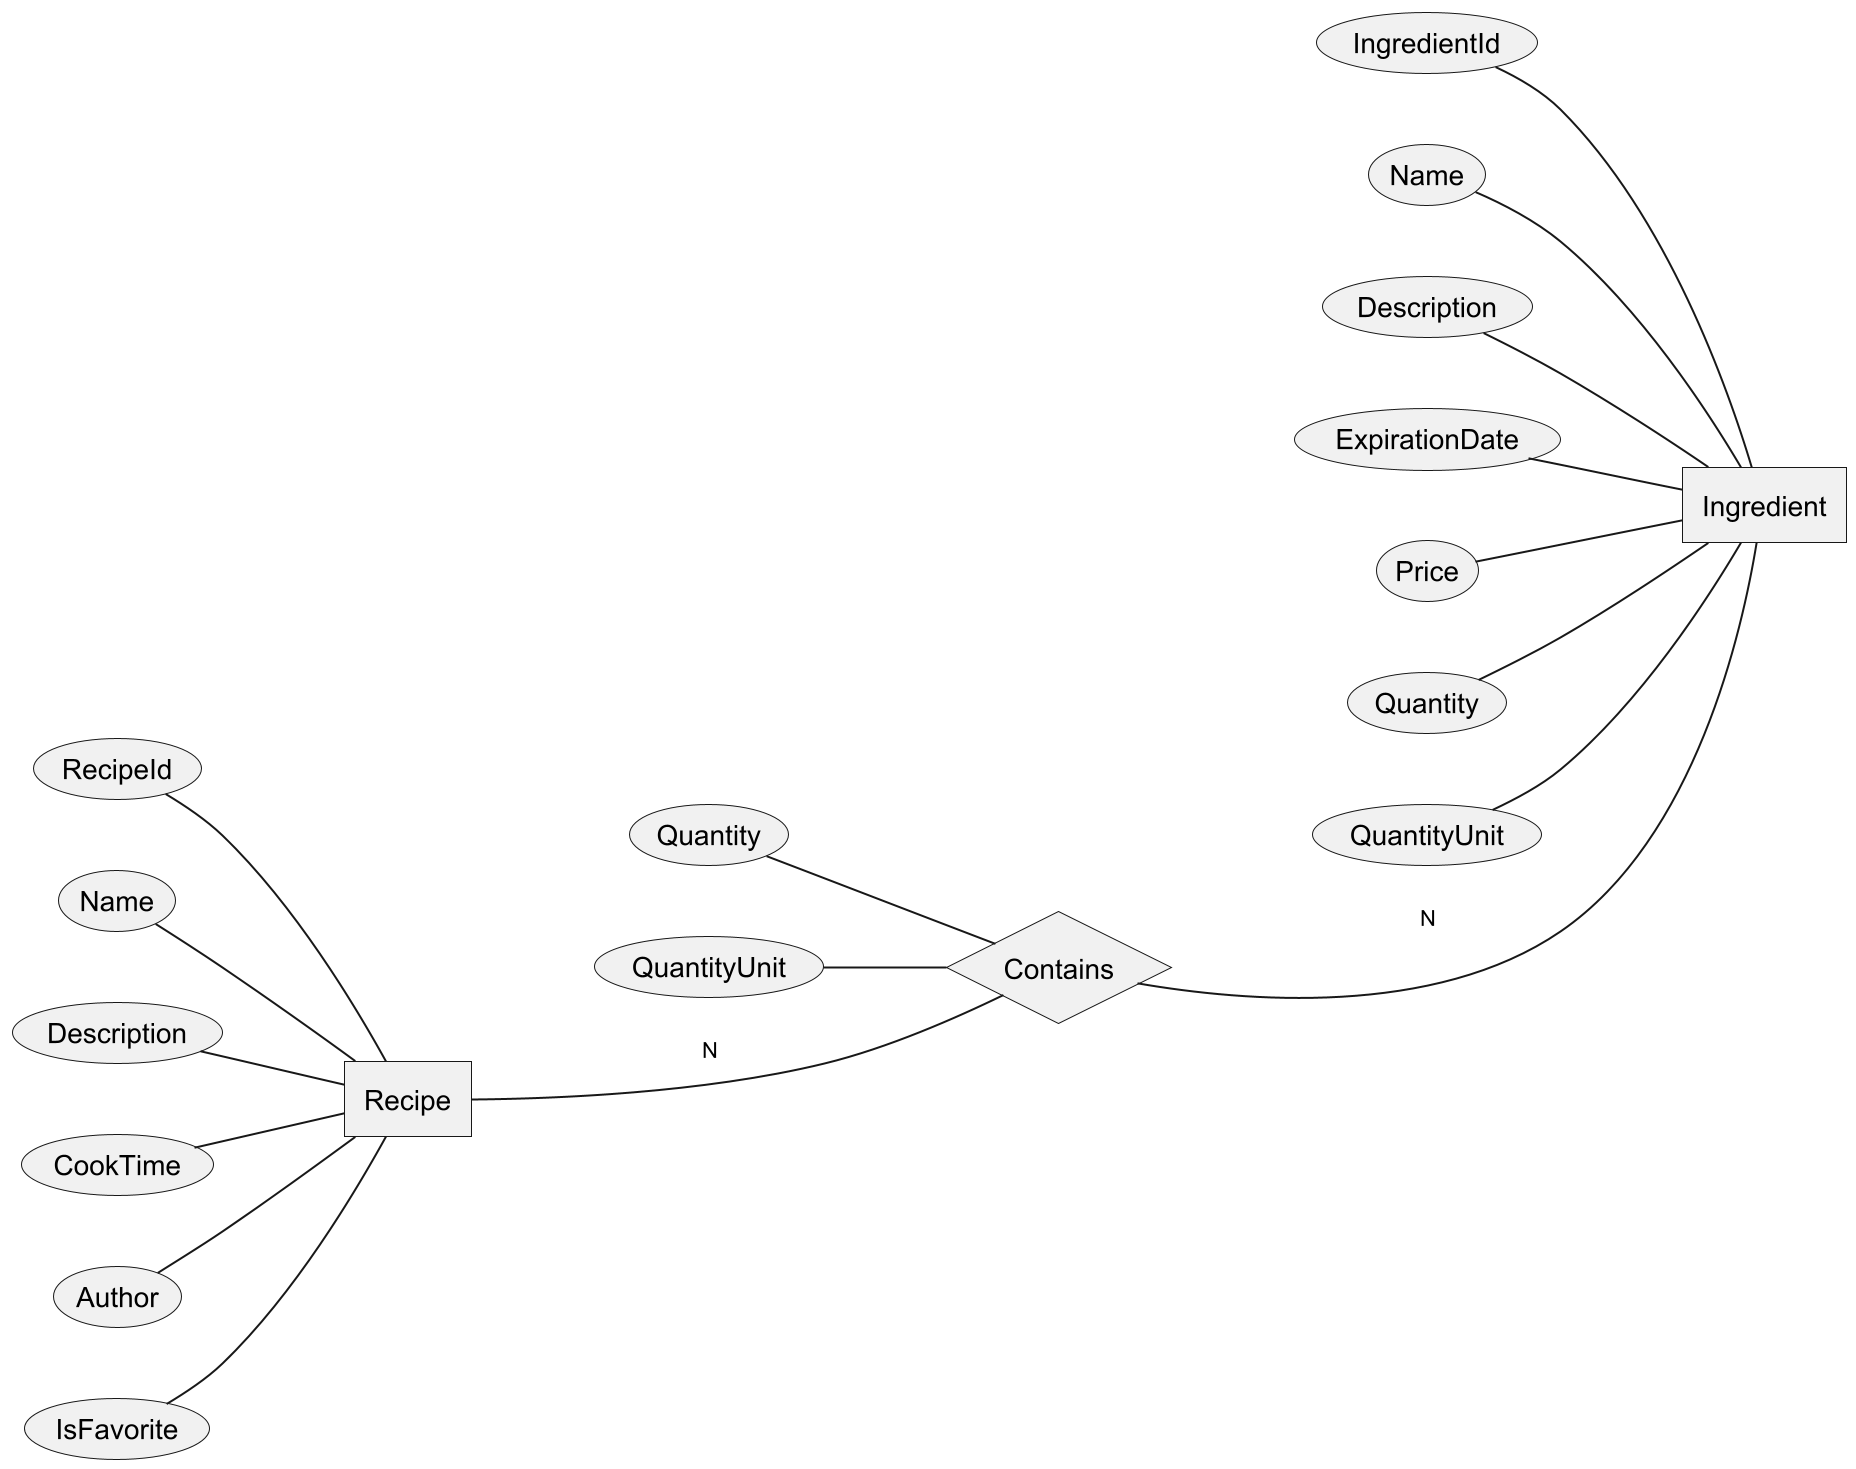

The diagram above was rendered by PlantUML. Its source (embedded in the PNG):
@startchen
scale 2

entity Recipe{
    RecipeId
    Name
    Description
    CookTime
    Author
    IsFavorite
    
}
left to right direction
entity Ingredient{
    IngredientId
    Name
    Description
    ExpirationDate
    Price
    Quantity
    QuantityUnit
}
relationship Contains{
    Quantity
    QuantityUnit
}

Recipe -N- Contains
Contains -N- Ingredient


@endchen